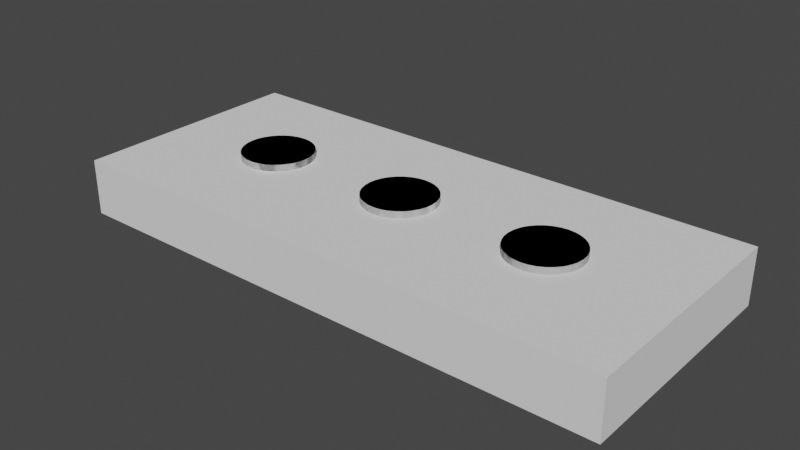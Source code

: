 # Source: enter-key.blend  (saved by Blender 3.3.6; exported with 4.5.12 LTS)
import bpy
from mathutils import Matrix  # noqa: F401  (used for matrix-valued properties, if any)

bpy.ops.wm.read_factory_settings(use_empty=True)
scene = bpy.context.scene
scene.name = 'Scene'

# ---- world
world_world = bpy.data.worlds.new('World'); scene.world = world_world
world_world.use_nodes = True; world_world.node_tree.nodes.clear()
_N = world_world.node_tree.nodes; _L = world_world.node_tree.links
n0 = _N.new('ShaderNodeOutputWorld'); n0.name = 'World Output'; n0.location = (300, 300)
n1 = _N.new('ShaderNodeBackground'); n1.name = 'Background'; n1.location = (10, 300)
n1.inputs[0].default_value = (0.05088, 0.05088, 0.05088, 1.0)
_L.new(n1.outputs[0], n0.inputs[0])
n0.is_active_output = True
world_world.color = (0.05088, 0.05088, 0.05088)
world_world.use_sun_shadow = False
world_world.sun_shadow_jitter_overblur = 0.0

# ---- meshes
me_cube = bpy.data.meshes.new('Cube')
me_cube.from_pydata([(-2.1, -2.1, -2.1), (-2.1, -2.1, 2.1), (-2.1, 2.1, -2.1), (-2.1, 2.1, 2.1), (2.1, -2.1, -2.1), (2.1, -2.1, 2.1), (2.1, 2.1, -2.1), (2.1, 2.1, 2.1)], [], [(0, 1, 3, 2), (2, 3, 7, 6), (6, 7, 5, 4), (4, 5, 1, 0), (2, 6, 4, 0), (7, 3, 1, 5)])
_uv = me_cube.uv_layers.new(name='UVMap')
_uv.uv.foreach_set('vector', [0.375, 0.0, 0.625, 0.0, 0.625, 0.25, 0.375, 0.25, 0.375, 0.25, 0.625, 0.25, 0.625, 0.5, 0.375, 0.5, 0.375, 0.5, 0.625, 0.5, 0.625, 0.75, 0.375, 0.75, 0.375, 0.75, 0.625, 0.75, 0.625, 1.0, 0.375, 1.0, 0.125, 0.5, 0.375, 0.5, 0.375, 0.75, 0.125, 0.75, 0.625, 0.5, 0.875, 0.5, 0.875, 0.75, 0.625, 0.75])
me_cube.update()
me_cube_001 = bpy.data.meshes.new('Cube.001')
me_cube_001.from_pydata([(-1.715, -1.715, -1.715), (-1.715, -1.715, 1.715), (-1.715, 1.715, -1.715), (-1.715, 1.715, 1.715), (1.715, -1.715, -1.715), (1.715, -1.715, 1.715), (1.715, 1.715, -1.715), (1.715, 1.715, 1.715)], [], [(0, 1, 3, 2), (2, 3, 7, 6), (6, 7, 5, 4), (4, 5, 1, 0), (2, 6, 4, 0), (7, 3, 1, 5)])
_uv = me_cube_001.uv_layers.new(name='UVMap')
_uv.uv.foreach_set('vector', [0.375, 0.0, 0.625, 0.0, 0.625, 0.25, 0.375, 0.25, 0.375, 0.25, 0.625, 0.25, 0.625, 0.5, 0.375, 0.5, 0.375, 0.5, 0.625, 0.5, 0.625, 0.75, 0.375, 0.75, 0.375, 0.75, 0.625, 0.75, 0.625, 1.0, 0.375, 1.0, 0.125, 0.5, 0.375, 0.5, 0.375, 0.75, 0.125, 0.75, 0.625, 0.5, 0.875, 0.5, 0.875, 0.75, 0.625, 0.75])
me_cube_001.update()
me_cube_002 = bpy.data.meshes.new('Cube.002')
me_cube_002.from_pydata([(-2.1, -2.1, -2.1), (-2.1, -2.1, 2.1), (-2.1, 2.1, -2.1), (-2.1, 2.1, 2.1), (2.1, -2.1, -2.1), (2.1, -2.1, 2.1), (2.1, 2.1, -2.1), (2.1, 2.1, 2.1)], [], [(0, 1, 3, 2), (2, 3, 7, 6), (6, 7, 5, 4), (4, 5, 1, 0), (2, 6, 4, 0), (7, 3, 1, 5)])
_uv = me_cube_002.uv_layers.new(name='UVMap')
_uv.uv.foreach_set('vector', [0.375, 0.0, 0.625, 0.0, 0.625, 0.25, 0.375, 0.25, 0.375, 0.25, 0.625, 0.25, 0.625, 0.5, 0.375, 0.5, 0.375, 0.5, 0.625, 0.5, 0.625, 0.75, 0.375, 0.75, 0.375, 0.75, 0.625, 0.75, 0.625, 1.0, 0.375, 1.0, 0.125, 0.5, 0.375, 0.5, 0.375, 0.75, 0.125, 0.75, 0.625, 0.5, 0.875, 0.5, 0.875, 0.75, 0.625, 0.75])
me_cube_002.update()
me_cube_003 = bpy.data.meshes.new('Cube.003')
me_cube_003.from_pydata([(-1.715, -1.715, -1.715), (-1.715, -1.715, 1.715), (-1.715, 1.715, -1.715), (-1.715, 1.715, 1.715), (1.715, -1.715, -1.715), (1.715, -1.715, 1.715), (1.715, 1.715, -1.715), (1.715, 1.715, 1.715)], [], [(0, 1, 3, 2), (2, 3, 7, 6), (6, 7, 5, 4), (4, 5, 1, 0), (2, 6, 4, 0), (7, 3, 1, 5)])
_uv = me_cube_003.uv_layers.new(name='UVMap')
_uv.uv.foreach_set('vector', [0.375, 0.0, 0.625, 0.0, 0.625, 0.25, 0.375, 0.25, 0.375, 0.25, 0.625, 0.25, 0.625, 0.5, 0.375, 0.5, 0.375, 0.5, 0.625, 0.5, 0.625, 0.75, 0.375, 0.75, 0.375, 0.75, 0.625, 0.75, 0.625, 1.0, 0.375, 1.0, 0.125, 0.5, 0.375, 0.5, 0.375, 0.75, 0.125, 0.75, 0.625, 0.5, 0.875, 0.5, 0.875, 0.75, 0.625, 0.75])
me_cube_003.update()
me_cylinder_003 = bpy.data.meshes.new('Cylinder.003')
me_cylinder_003.from_pydata([(0.0, 2.725, -1.1), (0.0, 2.725, 1.1), (0.5316, 2.673, -1.1), (0.5316, 2.673, 1.1), (1.043, 2.518, -1.1), (1.043, 2.518, 1.1), (1.514, 2.266, -1.1), (1.514, 2.266, 1.1), (1.927, 1.927, -1.1), (1.927, 1.927, 1.1), (2.266, 1.514, -1.1), (2.266, 1.514, 1.1), (2.518, 1.043, -1.1), (2.518, 1.043, 1.1), (2.673, 0.5316, -1.1), (2.673, 0.5316, 1.1), (2.725, 0.0, -1.1), (2.725, 0.0, 1.1), (2.673, -0.5316, -1.1), (2.673, -0.5316, 1.1), (2.518, -1.043, -1.1), (2.518, -1.043, 1.1), (2.266, -1.514, -1.1), (2.266, -1.514, 1.1), (1.927, -1.927, -1.1), (1.927, -1.927, 1.1), (1.514, -2.266, -1.1), (1.514, -2.266, 1.1), (1.043, -2.518, -1.1), (1.043, -2.518, 1.1), (0.5316, -2.673, -1.1), (0.5316, -2.673, 1.1), (0.0, -2.725, -1.1), (0.0, -2.725, 1.1), (-0.5316, -2.673, -1.1), (-0.5316, -2.673, 1.1), (-1.043, -2.518, -1.1), (-1.043, -2.518, 1.1), (-1.514, -2.266, -1.1), (-1.514, -2.266, 1.1), (-1.927, -1.927, -1.1), (-1.927, -1.927, 1.1), (-2.266, -1.514, -1.1), (-2.266, -1.514, 1.1), (-2.518, -1.043, -1.1), (-2.518, -1.043, 1.1), (-2.673, -0.5316, -1.1), (-2.673, -0.5316, 1.1), (-2.725, 0.0, -1.1), (-2.725, 0.0, 1.1), (-2.673, 0.5316, -1.1), (-2.673, 0.5316, 1.1), (-2.518, 1.043, -1.1), (-2.518, 1.043, 1.1), (-2.266, 1.514, -1.1), (-2.266, 1.514, 1.1), (-1.927, 1.927, -1.1), (-1.927, 1.927, 1.1), (-1.514, 2.266, -1.1), (-1.514, 2.266, 1.1), (-1.043, 2.518, -1.1), (-1.043, 2.518, 1.1), (-0.5316, 2.673, -1.1), (-0.5316, 2.673, 1.1)], [], [(0, 1, 3, 2), (2, 3, 5, 4), (4, 5, 7, 6), (6, 7, 9, 8), (8, 9, 11, 10), (10, 11, 13, 12), (12, 13, 15, 14), (14, 15, 17, 16), (16, 17, 19, 18), (18, 19, 21, 20), (20, 21, 23, 22), (22, 23, 25, 24), (24, 25, 27, 26), (26, 27, 29, 28), (28, 29, 31, 30), (30, 31, 33, 32), (32, 33, 35, 34), (34, 35, 37, 36), (36, 37, 39, 38), (38, 39, 41, 40), (40, 41, 43, 42), (42, 43, 45, 44), (44, 45, 47, 46), (46, 47, 49, 48), (48, 49, 51, 50), (50, 51, 53, 52), (52, 53, 55, 54), (54, 55, 57, 56), (56, 57, 59, 58), (58, 59, 61, 60), (3, 1, 63, 61, 59, 57, 55, 53, 51, 49, 47, 45, 43, 41, 39, 37, 35, 33, 31, 29, 27, 25, 23, 21, 19, 17, 15, 13, 11, 9, 7, 5), (60, 61, 63, 62), (62, 63, 1, 0), (0, 2, 4, 6, 8, 10, 12, 14, 16, 18, 20, 22, 24, 26, 28, 30, 32, 34, 36, 38, 40, 42, 44, 46, 48, 50, 52, 54, 56, 58, 60, 62)])
_uv = me_cylinder_003.uv_layers.new(name='UVMap')
_uv.uv.foreach_set('vector', [1.0, 0.5, 1.0, 1.0, 0.9688, 1.0, 0.9688, 0.5, 0.9688, 0.5, 0.9688, 1.0, 0.9375, 1.0, 0.9375, 0.5, 0.9375, 0.5, 0.9375, 1.0, 0.9062, 1.0, 0.9062, 0.5, 0.9062, 0.5, 0.9062, 1.0, 0.875, 1.0, 0.875, 0.5, 0.875, 0.5, 0.875, 1.0, 0.8438, 1.0, 0.8438, 0.5, 0.8438, 0.5, 0.8438, 1.0, 0.8125, 1.0, 0.8125, 0.5, 0.8125, 0.5, 0.8125, 1.0, 0.7812, 1.0, 0.7812, 0.5, 0.7812, 0.5, 0.7812, 1.0, 0.75, 1.0, 0.75, 0.5, 0.75, 0.5, 0.75, 1.0, 0.7188, 1.0, 0.7188, 0.5, 0.7188, 0.5, 0.7188, 1.0, 0.6875, 1.0, 0.6875, 0.5, 0.6875, 0.5, 0.6875, 1.0, 0.6562, 1.0, 0.6562, 0.5, 0.6562, 0.5, 0.6562, 1.0, 0.625, 1.0, 0.625, 0.5, 0.625, 0.5, 0.625, 1.0, 0.5938, 1.0, 0.5938, 0.5, 0.5938, 0.5, 0.5938, 1.0, 0.5625, 1.0, 0.5625, 0.5, 0.5625, 0.5, 0.5625, 1.0, 0.5312, 1.0, 0.5312, 0.5, 0.5312, 0.5, 0.5312, 1.0, 0.5, 1.0, 0.5, 0.5, 0.5, 0.5, 0.5, 1.0, 0.4688, 1.0, 0.4688, 0.5, 0.4688, 0.5, 0.4688, 1.0, 0.4375, 1.0, 0.4375, 0.5, 0.4375, 0.5, 0.4375, 1.0, 0.4062, 1.0, 0.4062, 0.5, 0.4062, 0.5, 0.4062, 1.0, 0.375, 1.0, 0.375, 0.5, 0.375, 0.5, 0.375, 1.0, 0.3438, 1.0, 0.3438, 0.5, 0.3438, 0.5, 0.3438, 1.0, 0.3125, 1.0, 0.3125, 0.5, 0.3125, 0.5, 0.3125, 1.0, 0.2812, 1.0, 0.2812, 0.5, 0.2812, 0.5, 0.2812, 1.0, 0.25, 1.0, 0.25, 0.5, 0.25, 0.5, 0.25, 1.0, 0.2188, 1.0, 0.2188, 0.5, 0.2188, 0.5, 0.2188, 1.0, 0.1875, 1.0, 0.1875, 0.5, 0.1875, 0.5, 0.1875, 1.0, 0.1562, 1.0, 0.1562, 0.5, 0.1562, 0.5, 0.1562, 1.0, 0.125, 1.0, 0.125, 0.5, 0.125, 0.5, 0.125, 1.0, 0.09375, 1.0, 0.09375, 0.5, 0.09375, 0.5, 0.09375, 1.0, 0.0625, 1.0, 0.0625, 0.5, 0.2968, 0.4854, 0.25, 0.49, 0.2032, 0.4854, 0.1582, 0.4717, 0.1167, 0.4496, 0.08029, 0.4197, 0.05045, 0.3833, 0.02827, 0.3418, 0.01461, 0.2968, 0.01, 0.25, 0.01461, 0.2032, 0.02827, 0.1582, 0.05045, 0.1167, 0.08029, 0.08029, 0.1167, 0.05045, 0.1582, 0.02827, 0.2032, 0.01461, 0.25, 0.01, 0.2968, 0.01461, 0.3418, 0.02827, 0.3833, 0.05045, 0.4197, 0.08029, 0.4496, 0.1167, 0.4717, 0.1582, 0.4854, 0.2032, 0.49, 0.25, 0.4854, 0.2968, 0.4717, 0.3418, 0.4496, 0.3833, 0.4197, 0.4197, 0.3833, 0.4496, 0.3418, 0.4717, 0.0625, 0.5, 0.0625, 1.0, 0.03125, 1.0, 0.03125, 0.5, 0.03125, 0.5, 0.03125, 1.0, 0.0, 1.0, 0.0, 0.5, 0.75, 0.49, 0.7968, 0.4854, 0.8418, 0.4717, 0.8833, 0.4496, 0.9197, 0.4197, 0.9496, 0.3833, 0.9717, 0.3418, 0.9854, 0.2968, 0.99, 0.25, 0.9854, 0.2032, 0.9717, 0.1582, 0.9496, 0.1167, 0.9197, 0.08029, 0.8833, 0.05045, 0.8418, 0.02827, 0.7968, 0.01461, 0.75, 0.01, 0.7032, 0.01461, 0.6582, 0.02827, 0.6167, 0.05045, 0.5803, 0.08029, 0.5504, 0.1167, 0.5283, 0.1582, 0.5146, 0.2032, 0.51, 0.25, 0.5146, 0.2968, 0.5283, 0.3418, 0.5504, 0.3833, 0.5803, 0.4197, 0.6167, 0.4496, 0.6582, 0.4717, 0.7032, 0.4854])
me_cylinder_003.update()
me_cube_004 = bpy.data.meshes.new('Cube.004')
me_cube_004.from_pydata([(-1.715, -1.715, -1.715), (-1.715, -1.715, 1.715), (-1.715, 1.715, -1.715), (-1.715, 1.715, 1.715), (1.715, -1.715, -1.715), (1.715, -1.715, 1.715), (1.715, 1.715, -1.715), (1.715, 1.715, 1.715)], [], [(0, 1, 3, 2), (2, 3, 7, 6), (6, 7, 5, 4), (4, 5, 1, 0), (2, 6, 4, 0), (7, 3, 1, 5)])
_uv = me_cube_004.uv_layers.new(name='UVMap')
_uv.uv.foreach_set('vector', [0.375, 0.0, 0.625, 0.0, 0.625, 0.25, 0.375, 0.25, 0.375, 0.25, 0.625, 0.25, 0.625, 0.5, 0.375, 0.5, 0.375, 0.5, 0.625, 0.5, 0.625, 0.75, 0.375, 0.75, 0.375, 0.75, 0.625, 0.75, 0.625, 1.0, 0.375, 1.0, 0.125, 0.5, 0.375, 0.5, 0.375, 0.75, 0.125, 0.75, 0.625, 0.5, 0.875, 0.5, 0.875, 0.75, 0.625, 0.75])
me_cube_004.update()
me_cube_005 = bpy.data.meshes.new('Cube.005')
me_cube_005.from_pydata([(-1.715, -1.715, -1.715), (-1.715, -1.715, 1.715), (-1.715, 1.715, -1.715), (-1.715, 1.715, 1.715), (1.715, -1.715, -1.715), (1.715, -1.715, 1.715), (1.715, 1.715, -1.715), (1.715, 1.715, 1.715)], [], [(0, 1, 3, 2), (2, 3, 7, 6), (6, 7, 5, 4), (4, 5, 1, 0), (2, 6, 4, 0), (7, 3, 1, 5)])
_uv = me_cube_005.uv_layers.new(name='UVMap')
_uv.uv.foreach_set('vector', [0.375, 0.0, 0.625, 0.0, 0.625, 0.25, 0.375, 0.25, 0.375, 0.25, 0.625, 0.25, 0.625, 0.5, 0.375, 0.5, 0.375, 0.5, 0.625, 0.5, 0.625, 0.75, 0.375, 0.75, 0.375, 0.75, 0.625, 0.75, 0.625, 1.0, 0.375, 1.0, 0.125, 0.5, 0.375, 0.5, 0.375, 0.75, 0.125, 0.75, 0.625, 0.5, 0.875, 0.5, 0.875, 0.75, 0.625, 0.75])
me_cube_005.update()
me_cylinder_004 = bpy.data.meshes.new('Cylinder.004')
me_cylinder_004.from_pydata([(0.0, 2.725, -1.1), (0.0, 2.725, 1.1), (0.5316, 2.673, -1.1), (0.5316, 2.673, 1.1), (1.043, 2.518, -1.1), (1.043, 2.518, 1.1), (1.514, 2.266, -1.1), (1.514, 2.266, 1.1), (1.927, 1.927, -1.1), (1.927, 1.927, 1.1), (2.266, 1.514, -1.1), (2.266, 1.514, 1.1), (2.518, 1.043, -1.1), (2.518, 1.043, 1.1), (2.673, 0.5316, -1.1), (2.673, 0.5316, 1.1), (2.725, 0.0, -1.1), (2.725, 0.0, 1.1), (2.673, -0.5316, -1.1), (2.673, -0.5316, 1.1), (2.518, -1.043, -1.1), (2.518, -1.043, 1.1), (2.266, -1.514, -1.1), (2.266, -1.514, 1.1), (1.927, -1.927, -1.1), (1.927, -1.927, 1.1), (1.514, -2.266, -1.1), (1.514, -2.266, 1.1), (1.043, -2.518, -1.1), (1.043, -2.518, 1.1), (0.5316, -2.673, -1.1), (0.5316, -2.673, 1.1), (0.0, -2.725, -1.1), (0.0, -2.725, 1.1), (-0.5316, -2.673, -1.1), (-0.5316, -2.673, 1.1), (-1.043, -2.518, -1.1), (-1.043, -2.518, 1.1), (-1.514, -2.266, -1.1), (-1.514, -2.266, 1.1), (-1.927, -1.927, -1.1), (-1.927, -1.927, 1.1), (-2.266, -1.514, -1.1), (-2.266, -1.514, 1.1), (-2.518, -1.043, -1.1), (-2.518, -1.043, 1.1), (-2.673, -0.5316, -1.1), (-2.673, -0.5316, 1.1), (-2.725, 0.0, -1.1), (-2.725, 0.0, 1.1), (-2.673, 0.5316, -1.1), (-2.673, 0.5316, 1.1), (-2.518, 1.043, -1.1), (-2.518, 1.043, 1.1), (-2.266, 1.514, -1.1), (-2.266, 1.514, 1.1), (-1.927, 1.927, -1.1), (-1.927, 1.927, 1.1), (-1.514, 2.266, -1.1), (-1.514, 2.266, 1.1), (-1.043, 2.518, -1.1), (-1.043, 2.518, 1.1), (-0.5316, 2.673, -1.1), (-0.5316, 2.673, 1.1)], [], [(0, 1, 3, 2), (2, 3, 5, 4), (4, 5, 7, 6), (6, 7, 9, 8), (8, 9, 11, 10), (10, 11, 13, 12), (12, 13, 15, 14), (14, 15, 17, 16), (16, 17, 19, 18), (18, 19, 21, 20), (20, 21, 23, 22), (22, 23, 25, 24), (24, 25, 27, 26), (26, 27, 29, 28), (28, 29, 31, 30), (30, 31, 33, 32), (32, 33, 35, 34), (34, 35, 37, 36), (36, 37, 39, 38), (38, 39, 41, 40), (40, 41, 43, 42), (42, 43, 45, 44), (44, 45, 47, 46), (46, 47, 49, 48), (48, 49, 51, 50), (50, 51, 53, 52), (52, 53, 55, 54), (54, 55, 57, 56), (56, 57, 59, 58), (58, 59, 61, 60), (3, 1, 63, 61, 59, 57, 55, 53, 51, 49, 47, 45, 43, 41, 39, 37, 35, 33, 31, 29, 27, 25, 23, 21, 19, 17, 15, 13, 11, 9, 7, 5), (60, 61, 63, 62), (62, 63, 1, 0), (0, 2, 4, 6, 8, 10, 12, 14, 16, 18, 20, 22, 24, 26, 28, 30, 32, 34, 36, 38, 40, 42, 44, 46, 48, 50, 52, 54, 56, 58, 60, 62)])
_uv = me_cylinder_004.uv_layers.new(name='UVMap')
_uv.uv.foreach_set('vector', [1.0, 0.5, 1.0, 1.0, 0.9688, 1.0, 0.9688, 0.5, 0.9688, 0.5, 0.9688, 1.0, 0.9375, 1.0, 0.9375, 0.5, 0.9375, 0.5, 0.9375, 1.0, 0.9062, 1.0, 0.9062, 0.5, 0.9062, 0.5, 0.9062, 1.0, 0.875, 1.0, 0.875, 0.5, 0.875, 0.5, 0.875, 1.0, 0.8438, 1.0, 0.8438, 0.5, 0.8438, 0.5, 0.8438, 1.0, 0.8125, 1.0, 0.8125, 0.5, 0.8125, 0.5, 0.8125, 1.0, 0.7812, 1.0, 0.7812, 0.5, 0.7812, 0.5, 0.7812, 1.0, 0.75, 1.0, 0.75, 0.5, 0.75, 0.5, 0.75, 1.0, 0.7188, 1.0, 0.7188, 0.5, 0.7188, 0.5, 0.7188, 1.0, 0.6875, 1.0, 0.6875, 0.5, 0.6875, 0.5, 0.6875, 1.0, 0.6562, 1.0, 0.6562, 0.5, 0.6562, 0.5, 0.6562, 1.0, 0.625, 1.0, 0.625, 0.5, 0.625, 0.5, 0.625, 1.0, 0.5938, 1.0, 0.5938, 0.5, 0.5938, 0.5, 0.5938, 1.0, 0.5625, 1.0, 0.5625, 0.5, 0.5625, 0.5, 0.5625, 1.0, 0.5312, 1.0, 0.5312, 0.5, 0.5312, 0.5, 0.5312, 1.0, 0.5, 1.0, 0.5, 0.5, 0.5, 0.5, 0.5, 1.0, 0.4688, 1.0, 0.4688, 0.5, 0.4688, 0.5, 0.4688, 1.0, 0.4375, 1.0, 0.4375, 0.5, 0.4375, 0.5, 0.4375, 1.0, 0.4062, 1.0, 0.4062, 0.5, 0.4062, 0.5, 0.4062, 1.0, 0.375, 1.0, 0.375, 0.5, 0.375, 0.5, 0.375, 1.0, 0.3438, 1.0, 0.3438, 0.5, 0.3438, 0.5, 0.3438, 1.0, 0.3125, 1.0, 0.3125, 0.5, 0.3125, 0.5, 0.3125, 1.0, 0.2812, 1.0, 0.2812, 0.5, 0.2812, 0.5, 0.2812, 1.0, 0.25, 1.0, 0.25, 0.5, 0.25, 0.5, 0.25, 1.0, 0.2188, 1.0, 0.2188, 0.5, 0.2188, 0.5, 0.2188, 1.0, 0.1875, 1.0, 0.1875, 0.5, 0.1875, 0.5, 0.1875, 1.0, 0.1562, 1.0, 0.1562, 0.5, 0.1562, 0.5, 0.1562, 1.0, 0.125, 1.0, 0.125, 0.5, 0.125, 0.5, 0.125, 1.0, 0.09375, 1.0, 0.09375, 0.5, 0.09375, 0.5, 0.09375, 1.0, 0.0625, 1.0, 0.0625, 0.5, 0.2968, 0.4854, 0.25, 0.49, 0.2032, 0.4854, 0.1582, 0.4717, 0.1167, 0.4496, 0.08029, 0.4197, 0.05045, 0.3833, 0.02827, 0.3418, 0.01461, 0.2968, 0.01, 0.25, 0.01461, 0.2032, 0.02827, 0.1582, 0.05045, 0.1167, 0.08029, 0.08029, 0.1167, 0.05045, 0.1582, 0.02827, 0.2032, 0.01461, 0.25, 0.01, 0.2968, 0.01461, 0.3418, 0.02827, 0.3833, 0.05045, 0.4197, 0.08029, 0.4496, 0.1167, 0.4717, 0.1582, 0.4854, 0.2032, 0.49, 0.25, 0.4854, 0.2968, 0.4717, 0.3418, 0.4496, 0.3833, 0.4197, 0.4197, 0.3833, 0.4496, 0.3418, 0.4717, 0.0625, 0.5, 0.0625, 1.0, 0.03125, 1.0, 0.03125, 0.5, 0.03125, 0.5, 0.03125, 1.0, 0.0, 1.0, 0.0, 0.5, 0.75, 0.49, 0.7968, 0.4854, 0.8418, 0.4717, 0.8833, 0.4496, 0.9197, 0.4197, 0.9496, 0.3833, 0.9717, 0.3418, 0.9854, 0.2968, 0.99, 0.25, 0.9854, 0.2032, 0.9717, 0.1582, 0.9496, 0.1167, 0.9197, 0.08029, 0.8833, 0.05045, 0.8418, 0.02827, 0.7968, 0.01461, 0.75, 0.01, 0.7032, 0.01461, 0.6582, 0.02827, 0.6167, 0.05045, 0.5803, 0.08029, 0.5504, 0.1167, 0.5283, 0.1582, 0.5146, 0.2032, 0.51, 0.25, 0.5146, 0.2968, 0.5283, 0.3418, 0.5504, 0.3833, 0.5803, 0.4197, 0.6167, 0.4496, 0.6582, 0.4717, 0.7032, 0.4854])
me_cylinder_004.update()
me_cube_006 = bpy.data.meshes.new('Cube.006')
me_cube_006.from_pydata([(-1.715, -1.715, -1.715), (-1.715, -1.715, 1.715), (-1.715, 1.715, -1.715), (-1.715, 1.715, 1.715), (1.715, -1.715, -1.715), (1.715, -1.715, 1.715), (1.715, 1.715, -1.715), (1.715, 1.715, 1.715)], [], [(0, 1, 3, 2), (2, 3, 7, 6), (6, 7, 5, 4), (4, 5, 1, 0), (2, 6, 4, 0), (7, 3, 1, 5)])
_uv = me_cube_006.uv_layers.new(name='UVMap')
_uv.uv.foreach_set('vector', [0.375, 0.0, 0.625, 0.0, 0.625, 0.25, 0.375, 0.25, 0.375, 0.25, 0.625, 0.25, 0.625, 0.5, 0.375, 0.5, 0.375, 0.5, 0.625, 0.5, 0.625, 0.75, 0.375, 0.75, 0.375, 0.75, 0.625, 0.75, 0.625, 1.0, 0.375, 1.0, 0.125, 0.5, 0.375, 0.5, 0.375, 0.75, 0.125, 0.75, 0.625, 0.5, 0.875, 0.5, 0.875, 0.75, 0.625, 0.75])
me_cube_006.update()
me_cube_007 = bpy.data.meshes.new('Cube.007')
me_cube_007.from_pydata([(-1.715, -1.715, -1.715), (-1.715, -1.715, 1.715), (-1.715, 1.715, -1.715), (-1.715, 1.715, 1.715), (1.715, -1.715, -1.715), (1.715, -1.715, 1.715), (1.715, 1.715, -1.715), (1.715, 1.715, 1.715)], [], [(0, 1, 3, 2), (2, 3, 7, 6), (6, 7, 5, 4), (4, 5, 1, 0), (2, 6, 4, 0), (7, 3, 1, 5)])
_uv = me_cube_007.uv_layers.new(name='UVMap')
_uv.uv.foreach_set('vector', [0.375, 0.0, 0.625, 0.0, 0.625, 0.25, 0.375, 0.25, 0.375, 0.25, 0.625, 0.25, 0.625, 0.5, 0.375, 0.5, 0.375, 0.5, 0.625, 0.5, 0.625, 0.75, 0.375, 0.75, 0.375, 0.75, 0.625, 0.75, 0.625, 1.0, 0.375, 1.0, 0.125, 0.5, 0.375, 0.5, 0.375, 0.75, 0.125, 0.75, 0.625, 0.5, 0.875, 0.5, 0.875, 0.75, 0.625, 0.75])
me_cube_007.update()
me_cylinder_006 = bpy.data.meshes.new('Cylinder.006')
me_cylinder_006.from_pydata([(0.0, 2.725, -1.1), (0.0, 2.725, 1.1), (0.5316, 2.673, -1.1), (0.5316, 2.673, 1.1), (1.043, 2.518, -1.1), (1.043, 2.518, 1.1), (1.514, 2.266, -1.1), (1.514, 2.266, 1.1), (1.927, 1.927, -1.1), (1.927, 1.927, 1.1), (2.266, 1.514, -1.1), (2.266, 1.514, 1.1), (2.518, 1.043, -1.1), (2.518, 1.043, 1.1), (2.673, 0.5316, -1.1), (2.673, 0.5316, 1.1), (2.725, 0.0, -1.1), (2.725, 0.0, 1.1), (2.673, -0.5316, -1.1), (2.673, -0.5316, 1.1), (2.518, -1.043, -1.1), (2.518, -1.043, 1.1), (2.266, -1.514, -1.1), (2.266, -1.514, 1.1), (1.927, -1.927, -1.1), (1.927, -1.927, 1.1), (1.514, -2.266, -1.1), (1.514, -2.266, 1.1), (1.043, -2.518, -1.1), (1.043, -2.518, 1.1), (0.5316, -2.673, -1.1), (0.5316, -2.673, 1.1), (0.0, -2.725, -1.1), (0.0, -2.725, 1.1), (-0.5316, -2.673, -1.1), (-0.5316, -2.673, 1.1), (-1.043, -2.518, -1.1), (-1.043, -2.518, 1.1), (-1.514, -2.266, -1.1), (-1.514, -2.266, 1.1), (-1.927, -1.927, -1.1), (-1.927, -1.927, 1.1), (-2.266, -1.514, -1.1), (-2.266, -1.514, 1.1), (-2.518, -1.043, -1.1), (-2.518, -1.043, 1.1), (-2.673, -0.5316, -1.1), (-2.673, -0.5316, 1.1), (-2.725, 0.0, -1.1), (-2.725, 0.0, 1.1), (-2.673, 0.5316, -1.1), (-2.673, 0.5316, 1.1), (-2.518, 1.043, -1.1), (-2.518, 1.043, 1.1), (-2.266, 1.514, -1.1), (-2.266, 1.514, 1.1), (-1.927, 1.927, -1.1), (-1.927, 1.927, 1.1), (-1.514, 2.266, -1.1), (-1.514, 2.266, 1.1), (-1.043, 2.518, -1.1), (-1.043, 2.518, 1.1), (-0.5316, 2.673, -1.1), (-0.5316, 2.673, 1.1)], [], [(0, 1, 3, 2), (2, 3, 5, 4), (4, 5, 7, 6), (6, 7, 9, 8), (8, 9, 11, 10), (10, 11, 13, 12), (12, 13, 15, 14), (14, 15, 17, 16), (16, 17, 19, 18), (18, 19, 21, 20), (20, 21, 23, 22), (22, 23, 25, 24), (24, 25, 27, 26), (26, 27, 29, 28), (28, 29, 31, 30), (30, 31, 33, 32), (32, 33, 35, 34), (34, 35, 37, 36), (36, 37, 39, 38), (38, 39, 41, 40), (40, 41, 43, 42), (42, 43, 45, 44), (44, 45, 47, 46), (46, 47, 49, 48), (48, 49, 51, 50), (50, 51, 53, 52), (52, 53, 55, 54), (54, 55, 57, 56), (56, 57, 59, 58), (58, 59, 61, 60), (3, 1, 63, 61, 59, 57, 55, 53, 51, 49, 47, 45, 43, 41, 39, 37, 35, 33, 31, 29, 27, 25, 23, 21, 19, 17, 15, 13, 11, 9, 7, 5), (60, 61, 63, 62), (62, 63, 1, 0), (0, 2, 4, 6, 8, 10, 12, 14, 16, 18, 20, 22, 24, 26, 28, 30, 32, 34, 36, 38, 40, 42, 44, 46, 48, 50, 52, 54, 56, 58, 60, 62)])
_uv = me_cylinder_006.uv_layers.new(name='UVMap')
_uv.uv.foreach_set('vector', [1.0, 0.5, 1.0, 1.0, 0.9688, 1.0, 0.9688, 0.5, 0.9688, 0.5, 0.9688, 1.0, 0.9375, 1.0, 0.9375, 0.5, 0.9375, 0.5, 0.9375, 1.0, 0.9062, 1.0, 0.9062, 0.5, 0.9062, 0.5, 0.9062, 1.0, 0.875, 1.0, 0.875, 0.5, 0.875, 0.5, 0.875, 1.0, 0.8438, 1.0, 0.8438, 0.5, 0.8438, 0.5, 0.8438, 1.0, 0.8125, 1.0, 0.8125, 0.5, 0.8125, 0.5, 0.8125, 1.0, 0.7812, 1.0, 0.7812, 0.5, 0.7812, 0.5, 0.7812, 1.0, 0.75, 1.0, 0.75, 0.5, 0.75, 0.5, 0.75, 1.0, 0.7188, 1.0, 0.7188, 0.5, 0.7188, 0.5, 0.7188, 1.0, 0.6875, 1.0, 0.6875, 0.5, 0.6875, 0.5, 0.6875, 1.0, 0.6562, 1.0, 0.6562, 0.5, 0.6562, 0.5, 0.6562, 1.0, 0.625, 1.0, 0.625, 0.5, 0.625, 0.5, 0.625, 1.0, 0.5938, 1.0, 0.5938, 0.5, 0.5938, 0.5, 0.5938, 1.0, 0.5625, 1.0, 0.5625, 0.5, 0.5625, 0.5, 0.5625, 1.0, 0.5312, 1.0, 0.5312, 0.5, 0.5312, 0.5, 0.5312, 1.0, 0.5, 1.0, 0.5, 0.5, 0.5, 0.5, 0.5, 1.0, 0.4688, 1.0, 0.4688, 0.5, 0.4688, 0.5, 0.4688, 1.0, 0.4375, 1.0, 0.4375, 0.5, 0.4375, 0.5, 0.4375, 1.0, 0.4062, 1.0, 0.4062, 0.5, 0.4062, 0.5, 0.4062, 1.0, 0.375, 1.0, 0.375, 0.5, 0.375, 0.5, 0.375, 1.0, 0.3438, 1.0, 0.3438, 0.5, 0.3438, 0.5, 0.3438, 1.0, 0.3125, 1.0, 0.3125, 0.5, 0.3125, 0.5, 0.3125, 1.0, 0.2812, 1.0, 0.2812, 0.5, 0.2812, 0.5, 0.2812, 1.0, 0.25, 1.0, 0.25, 0.5, 0.25, 0.5, 0.25, 1.0, 0.2188, 1.0, 0.2188, 0.5, 0.2188, 0.5, 0.2188, 1.0, 0.1875, 1.0, 0.1875, 0.5, 0.1875, 0.5, 0.1875, 1.0, 0.1562, 1.0, 0.1562, 0.5, 0.1562, 0.5, 0.1562, 1.0, 0.125, 1.0, 0.125, 0.5, 0.125, 0.5, 0.125, 1.0, 0.09375, 1.0, 0.09375, 0.5, 0.09375, 0.5, 0.09375, 1.0, 0.0625, 1.0, 0.0625, 0.5, 0.2968, 0.4854, 0.25, 0.49, 0.2032, 0.4854, 0.1582, 0.4717, 0.1167, 0.4496, 0.08029, 0.4197, 0.05045, 0.3833, 0.02827, 0.3418, 0.01461, 0.2968, 0.01, 0.25, 0.01461, 0.2032, 0.02827, 0.1582, 0.05045, 0.1167, 0.08029, 0.08029, 0.1167, 0.05045, 0.1582, 0.02827, 0.2032, 0.01461, 0.25, 0.01, 0.2968, 0.01461, 0.3418, 0.02827, 0.3833, 0.05045, 0.4197, 0.08029, 0.4496, 0.1167, 0.4717, 0.1582, 0.4854, 0.2032, 0.49, 0.25, 0.4854, 0.2968, 0.4717, 0.3418, 0.4496, 0.3833, 0.4197, 0.4197, 0.3833, 0.4496, 0.3418, 0.4717, 0.0625, 0.5, 0.0625, 1.0, 0.03125, 1.0, 0.03125, 0.5, 0.03125, 0.5, 0.03125, 1.0, 0.0, 1.0, 0.0, 0.5, 0.75, 0.49, 0.7968, 0.4854, 0.8418, 0.4717, 0.8833, 0.4496, 0.9197, 0.4197, 0.9496, 0.3833, 0.9717, 0.3418, 0.9854, 0.2968, 0.99, 0.25, 0.9854, 0.2032, 0.9717, 0.1582, 0.9496, 0.1167, 0.9197, 0.08029, 0.8833, 0.05045, 0.8418, 0.02827, 0.7968, 0.01461, 0.75, 0.01, 0.7032, 0.01461, 0.6582, 0.02827, 0.6167, 0.05045, 0.5803, 0.08029, 0.5504, 0.1167, 0.5283, 0.1582, 0.5146, 0.2032, 0.51, 0.25, 0.5146, 0.2968, 0.5283, 0.3418, 0.5504, 0.3833, 0.5803, 0.4197, 0.6167, 0.4496, 0.6582, 0.4717, 0.7032, 0.4854])
me_cylinder_006.update()

# ---- objects
ob_cube = bpy.data.objects.new('Cube', me_cube)
ob_hole_2 = bpy.data.objects.new('hole-2', me_cube_001)
ob_hole = bpy.data.objects.new('hole', me_cube_002)
ob_hole_1 = bpy.data.objects.new('hole-1', me_cube_003)
ob_cylinder = bpy.data.objects.new('cylinder', me_cylinder_003)
ob_hole_2_001 = bpy.data.objects.new('hole-2.001', me_cube_004)
ob_hole_1_001 = bpy.data.objects.new('hole-1.001', me_cube_005)
ob_cylinder_001 = bpy.data.objects.new('cylinder.001', me_cylinder_004)
ob_hole_2_002 = bpy.data.objects.new('hole-2.002', me_cube_006)
ob_hole_1_002 = bpy.data.objects.new('hole-1.002', me_cube_007)
ob_cylinder_002 = bpy.data.objects.new('cylinder.002', me_cylinder_006)

# ---- transforms, parenting, visibility, modifiers, constraints
ob_cube.location = (0.0, 0.0, 2.1)
ob_cube.scale = (10.0, 4.286, 1.0)
_m = ob_cube.modifiers.new('Boolean', 'BOOLEAN')
_m.object = ob_hole
_m = ob_cube.modifiers.new('Boolean.001', 'BOOLEAN')
_m.object = ob_cylinder
_m.operation = 'UNION'
_m = ob_cube.modifiers.new('Boolean.002', 'BOOLEAN')
_m.object = ob_cylinder_001
_m.operation = 'UNION'
_m = ob_cube.modifiers.new('Boolean.003', 'BOOLEAN')
_m.object = ob_cylinder_002
_m.operation = 'UNION'
_m = ob_cube.modifiers.new('Boolean.004', 'BOOLEAN')
_m.object = ob_hole_1
_m = ob_cube.modifiers.new('Boolean.005', 'BOOLEAN')
_m.object = ob_hole_2
_m = ob_cube.modifiers.new('Boolean.006', 'BOOLEAN')
_m.object = ob_hole_1_001
_m = ob_cube.modifiers.new('Boolean.007', 'BOOLEAN')
_m.object = ob_hole_2_001
_m = ob_cube.modifiers.new('Boolean.008', 'BOOLEAN')
_m.object = ob_hole_1_002
_m = ob_cube.modifiers.new('Boolean.009', 'BOOLEAN')
_m.object = ob_hole_2_002
ob_hole_2.location = (0.0, 0.0, 2.6)
ob_hole_2.scale = (0.379, 1.254, 1.224)
ob_hole_2.display_type = 'WIRE'
ob_hole.location = (0.0, 0.0, 3.1)
ob_hole.scale = (9.048, 3.333, 0.5238)
ob_hole.display_type = 'WIRE'
ob_hole_1.location = (0.0, 0.0, 2.6)
ob_hole_1.rotation_euler = (0.0, -0.0, 1.571)
ob_hole_1.scale = (0.379, 1.254, 1.224)
ob_hole_1.display_type = 'WIRE'
ob_cylinder.location = (0.0, 0.0, 3.1)
ob_cylinder.scale = (0.9908, 0.9908, 1.455)
ob_cylinder.display_type = 'WIRE'
ob_hole_2_001.location = (-11.4, 0.0, 2.6)
ob_hole_2_001.scale = (0.379, 1.254, 1.224)
ob_hole_2_001.display_type = 'WIRE'
ob_hole_1_001.location = (-11.4, 0.0, 2.6)
ob_hole_1_001.rotation_euler = (0.0, -0.0, 1.571)
ob_hole_1_001.scale = (0.379, 1.254, 1.224)
ob_hole_1_001.display_type = 'WIRE'
ob_cylinder_001.location = (-11.4, 0.0, 3.1)
ob_cylinder_001.scale = (0.9908, 0.9908, 1.455)
ob_cylinder_001.display_type = 'WIRE'
ob_hole_2_002.location = (11.4, 0.0, 2.6)
ob_hole_2_002.scale = (0.379, 1.254, 1.224)
ob_hole_2_002.display_type = 'WIRE'
ob_hole_1_002.location = (11.4, 0.0, 2.6)
ob_hole_1_002.rotation_euler = (0.0, -0.0, 1.571)
ob_hole_1_002.scale = (0.379, 1.254, 1.224)
ob_hole_1_002.display_type = 'WIRE'
ob_cylinder_002.location = (11.4, 0.0, 3.1)
ob_cylinder_002.scale = (0.9908, 0.9908, 1.455)
ob_cylinder_002.display_type = 'WIRE'

# ---- collection membership
scene.collection.objects.link(ob_cube)
scene.collection.objects.link(ob_hole_2)
scene.collection.objects.link(ob_hole)
scene.collection.objects.link(ob_hole_1)
scene.collection.objects.link(ob_cylinder)
scene.collection.objects.link(ob_hole_2_001)
scene.collection.objects.link(ob_hole_1_001)
scene.collection.objects.link(ob_cylinder_001)
scene.collection.objects.link(ob_hole_2_002)
scene.collection.objects.link(ob_hole_1_002)
scene.collection.objects.link(ob_cylinder_002)

# ---- scene / render settings (as saved in the file)
scene.frame_start = 1; scene.frame_end = 250; scene.frame_set(28)
scene.render.engine = 'BLENDER_EEVEE_NEXT'
scene.cycles.sampling_pattern = 'TABULATED_SOBOL'
scene.cycles.use_light_tree = False
scene.view_settings.view_transform = 'Filmic'
scene.unit_settings.scale_length = 0.001
bpy.context.view_layer.update()

# ---- added for rendering (the .blend has no active camera and no usable light): camera, sun
cam_auto = bpy.data.cameras.new('AutoCamera')
cam_auto.lens = 50.0
cam_auto.sensor_width = 36.0
cam_auto.clip_end = 1000.0
ob_auto_camera = bpy.data.objects.new('AutoCamera', cam_auto)
scene.collection.objects.link(ob_auto_camera)
ob_auto_camera.location = (42.5009, -51.001, 36.3507)
ob_auto_camera.rotation_euler = (1.09748, -7.21219e-08, 0.694738)
scene.camera = ob_auto_camera
light_auto_sun = bpy.data.lights.new('AutoSun', 'SUN')
light_auto_sun.energy = 3.0
light_auto_sun.angle = 0.0523599
ob_auto_sun = bpy.data.objects.new('AutoSun', light_auto_sun)
scene.collection.objects.link(ob_auto_sun)
ob_auto_sun.rotation_euler = (0.872665, 0.174533, 0.523599)
bpy.context.view_layer.update()
